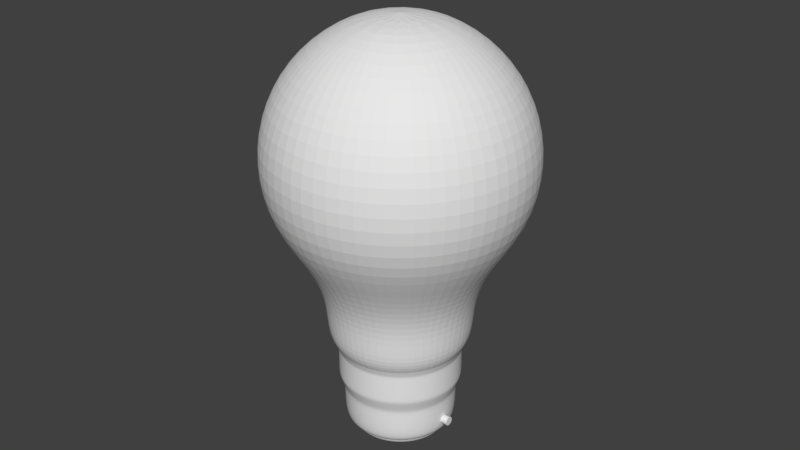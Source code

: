 # Source: LightBulb.blend  (saved by Blender 2.78.0; exported with 4.5.12 LTS)
import bpy
from mathutils import Matrix  # noqa: F401  (used for matrix-valued properties, if any)

bpy.ops.wm.read_factory_settings(use_empty=True)
scene = bpy.context.scene
scene.name = 'Scene'

# ---- collections
col_collection_1 = bpy.data.collections.new('Collection 1'); scene.collection.children.link(col_collection_1)

# ---- world
world_world = bpy.data.worlds.new('World'); scene.world = world_world
world_world.color = (0.05088, 0.05088, 0.05088)
world_world.use_sun_shadow = False
world_world.sun_shadow_jitter_overblur = 0.0
world_world.cycles.sampling_method = 'MANUAL'

# ---- meshes
me_circle_001 = bpy.data.meshes.new('Circle.001')
me_circle_001.from_pydata([(-6.053e-08, 1.997, 1.614e-07), (0.0003352, 1.772, 0.3901), (0.0003353, 1.321, 0.3901), (6.05e-08, 1.096, 8.836e-10), (-0.0003352, 1.321, -0.3901), (-0.0003353, 1.772, -0.3901)], [(1, 0), (2, 1), (3, 2), (4, 3), (5, 4), (0, 5)], [])
me_circle_001.use_remesh_preserve_volume = False
me_circle_001.use_remesh_preserve_attributes = False
me_circle_001.use_mirror_vertex_groups = False
me_circle_001.update()
me_cube_001 = bpy.data.meshes.new('Cube.001')
me_cube_001.from_pydata([(-0.3739, -0.1214, -2.147), (-0.08089, -0.1214, -0.4112), (-0.3739, 0.1253, -2.147), (-0.3739, 0.1253, -0.2093), (0.3739, -0.1214, -2.147), (0.08957, -0.1214, -0.4112), (0.3739, 0.1253, -2.147), (0.3739, 0.1253, -0.2093), (-0.1116, -0.03487, -0.1789), (-0.1116, 0.03876, -0.1789), (0.1116, 0.03876, -0.1789), (0.1116, -0.03487, -0.1789), (-0.1116, -0.1116, 0.407), (-0.1116, 0.1116, 0.407), (0.1116, 0.1116, 0.407), (0.1116, -0.1116, 0.407), (-0.2235, -0.1831, 0.407), (-0.2235, 0.1831, 0.407), (0.2296, 0.1831, 0.407), (0.2296, -0.1831, 0.407), (-0.2231, -0.1831, 0.5155), (-0.2231, 0.1831, 0.5155), (0.2299, 0.1831, 0.5155), (0.2299, -0.1831, 0.5155), (-0.08089, -0.1214, -0.5965), (-0.3739, 0.1253, -0.7549), (0.3739, 0.1253, -0.7549), (0.08957, -0.1214, -0.5965), (-0.3739, -0.1214, -0.7549), (-0.3739, -0.1214, -0.2093), (0.3739, -0.1214, -0.2093), (0.3739, -0.1214, -0.7549), (-0.08089, -0.1214, -0.5965), (-0.08089, -0.1214, -0.4112), (0.08957, -0.1214, -0.4112), (0.08957, -0.1214, -0.5965), (-0.08089, 0.1118, -0.5965), (-0.08089, 0.1118, -0.4112), (0.08957, 0.1118, -0.4112), (0.08957, 0.1118, -0.5965), (0.1116, -0.11, 0.3949), (-0.1116, -0.11, 0.3949), (-0.1116, 0.1101, 0.3949), (0.1116, 0.1101, 0.3949), (-0.1116, -0.03685, -0.1638), (0.1116, 0.04064, -0.1638), (0.1116, -0.03685, -0.1638), (-0.1116, 0.04064, -0.1638)], [], [(28, 29, 3, 25), (3, 7, 38, 37), (26, 7, 30, 31), (24, 27, 35, 32), (2, 6, 4, 0), (3, 29, 8, 9), (41, 40, 15, 12), (29, 30, 11, 8), (7, 3, 9, 10), (30, 7, 10, 11), (15, 14, 18, 19), (43, 42, 13, 14), (40, 43, 14, 15), (42, 41, 12, 13), (17, 16, 20, 21), (13, 12, 16, 17), (12, 15, 19, 16), (14, 13, 17, 18), (22, 21, 20, 23), (16, 19, 23, 20), (18, 17, 21, 22), (19, 18, 22, 23), (4, 31, 28, 0), (6, 26, 31, 4), (2, 25, 26, 6), (0, 28, 25, 2), (24, 1, 29, 28), (1, 5, 30, 29), (5, 27, 31, 30), (27, 24, 28, 31), (35, 34, 38, 39), (5, 1, 33, 34), (27, 5, 34, 35), (1, 24, 32, 33), (3, 37, 36, 25), (33, 32, 36, 37), (32, 35, 39, 36), (34, 33, 37, 38), (25, 36, 39, 26), (26, 39, 38, 7), (47, 44, 41, 42), (46, 45, 43, 40), (45, 47, 42, 43), (44, 46, 40, 41), (8, 11, 46, 44), (10, 9, 47, 45), (11, 10, 45, 46), (9, 8, 44, 47)])
me_cube_001.use_remesh_preserve_volume = False
me_cube_001.use_remesh_preserve_attributes = False
me_cube_001.use_mirror_vertex_groups = False
me_cube_001.update()
me_cylinder = bpy.data.meshes.new('Cylinder')
me_cylinder.from_pydata([(-2.625e-06, 1.0, -14.48), (2.172e-06, 1.0, 12.16), (0.7071, 0.7071, -14.48), (0.7071, 0.7071, 12.16), (1.0, 1.768e-06, -14.48), (1.0, -1.543e-06, 12.16), (0.7071, -0.7071, -14.48), (0.7071, -0.7071, 12.16), (-2.712e-06, -1.0, -14.48), (2.085e-06, -1.0, 12.16), (-0.7071, -0.7071, -14.48), (-0.7071, -0.7071, 12.16), (-1.0, 1.823e-06, -14.48), (-1.0, -1.487e-06, 12.16), (-0.7071, 0.7071, -14.48), (-0.7071, 0.7071, 12.16), (-2.625e-06, 1.0, -14.48), (0.7071, 0.7071, -14.48), (0.7071, 0.7071, 12.16), (2.172e-06, 1.0, 12.16), (1.0, 1.768e-06, -14.48), (1.0, -1.543e-06, 12.16), (0.7071, -0.7071, -14.48), (0.7071, -0.7071, 12.16), (-2.712e-06, -1.0, -14.48), (2.085e-06, -1.0, 12.16), (-0.7071, -0.7071, -14.48), (-0.7071, -0.7071, 12.16), (-1.0, 1.823e-06, -14.48), (-1.0, -1.487e-06, 12.16), (-0.7071, 0.7071, -14.48), (-0.7071, 0.7071, 12.16)], [], [(16, 19, 18, 17), (17, 18, 21, 20), (20, 21, 23, 22), (22, 23, 25, 24), (24, 25, 27, 26), (26, 27, 29, 28), (3, 1, 31, 13, 11, 9, 7, 5), (28, 29, 15, 30), (30, 15, 19, 16), (0, 2, 4, 6, 8, 10, 12, 14)])
me_cylinder.polygons.foreach_set('use_smooth', [True] * 10)
me_cylinder.use_remesh_preserve_volume = False
me_cylinder.use_remesh_preserve_attributes = False
me_cylinder.use_mirror_vertex_groups = False
me_cylinder.update()
me_sphere_004 = bpy.data.meshes.new('Sphere.004')
me_sphere_004.from_pydata([(2.474e-08, 0.4818, 0.3734), (0.1844, 0.4452, 0.3734), (0.3407, 0.3407, 0.3734), (0.4452, 0.1844, 0.3734), (0.4818, -1.562e-07, 0.3734), (0.4452, -0.1844, 0.3734), (0.3407, -0.3407, 0.3734), (0.1844, -0.4452, 0.3734), (-1.794e-07, -0.4818, 0.3734), (-0.1844, -0.4452, 0.3734), (-0.3407, -0.3407, 0.3734), (-0.4452, -0.1844, 0.3734), (-0.4818, 2.002e-07, 0.3734), (-0.4452, 0.1844, 0.3734), (-0.3407, 0.3407, 0.3734), (-0.1844, 0.4452, 0.3734), (2.385e-08, 0.4614, 0.3216), (0.1766, 0.4263, 0.3216), (0.3263, 0.3263, 0.3216), (0.4263, 0.1766, 0.3216), (0.4614, -1.498e-07, 0.3216), (0.4263, -0.1766, 0.3216), (0.3263, -0.3263, 0.3216), (0.1766, -0.4263, 0.3216), (-1.716e-07, -0.4614, 0.3216), (-0.1766, -0.4263, 0.3216), (-0.3263, -0.3263, 0.3216), (-0.4263, -0.1766, 0.3216), (-0.4614, 1.916e-07, 0.3216), (-0.4263, 0.1766, 0.3216), (-0.3263, 0.3263, 0.3216), (-0.1766, 0.4263, 0.3216), (2.385e-08, 0.4614, 0.09844), (0.1766, 0.4263, 0.09844), (0.3263, 0.3263, 0.09844), (0.4263, 0.1766, 0.09844), (0.4614, -1.498e-07, 0.09844), (0.4263, -0.1766, 0.09844), (0.3263, -0.3263, 0.09844), (0.1766, -0.4263, 0.09844), (-1.716e-07, -0.4614, 0.09844), (-0.1766, -0.4263, 0.09844), (-0.3263, -0.3263, 0.09844), (-0.4263, -0.1766, 0.09844), (-0.4614, 1.916e-07, 0.09844), (-0.4263, 0.1766, 0.09844), (-0.3263, 0.3263, 0.09844), (-0.1766, 0.4263, 0.09844), (2.242e-08, 0.4214, 0.001523), (0.1613, 0.3893, 0.001523), (0.298, 0.298, 0.001523), (0.3893, 0.1613, 0.001523), (0.4214, -1.366e-07, 0.001523), (0.3893, -0.1613, 0.001523), (0.298, -0.298, 0.001523), (0.1613, -0.3893, 0.001523), (-1.561e-07, -0.4214, 0.001523), (-0.1613, -0.3893, 0.001523), (-0.298, -0.298, 0.001523), (-0.3893, -0.1613, 0.001523), (-0.4214, 1.752e-07, 0.001523), (-0.3893, 0.1613, 0.001523), (-0.298, 0.298, 0.001523), (-0.1613, 0.3893, 0.001523), (2.242e-08, 0.4214, -0.2734), (0.1613, 0.3893, -0.2734), (0.298, 0.298, -0.2734), (0.3893, 0.1613, -0.2734), (0.4214, -1.366e-07, -0.2734), (0.3893, -0.1613, -0.2734), (0.298, -0.298, -0.2734), (0.1613, -0.3893, -0.2734), (-1.561e-07, -0.4214, -0.2734), (-0.1613, -0.3893, -0.2734), (-0.298, -0.298, -0.2734), (-0.3893, -0.1613, -0.2734), (-0.4214, 1.752e-07, -0.2734), (-0.3893, 0.1613, -0.2734), (-0.298, 0.298, -0.2734), (-0.1613, 0.3893, -0.2734), (1.831e-08, 0.3594, -0.2734), (0.1376, 0.3321, -0.2734), (0.2542, 0.2542, -0.2734), (0.3321, 0.1376, -0.2734), (0.3594, -1.169e-07, -0.2734), (0.3321, -0.1376, -0.2734), (0.2542, -0.2542, -0.2734), (0.1376, -0.3321, -0.2734), (-1.339e-07, -0.3594, -0.2734), (-0.1376, -0.3321, -0.2734), (-0.2542, -0.2542, -0.2734), (-0.3321, -0.1376, -0.2734), (-0.3594, 1.49e-07, -0.2734), (-0.3321, 0.1376, -0.2734), (-0.2542, 0.2542, -0.2734), (-0.1376, 0.3321, -0.2734), (1.831e-08, 0.3594, -0.3292), (0.1376, 0.3321, -0.3292), (0.2542, 0.2542, -0.3292), (0.3321, 0.1376, -0.3292), (0.3594, -1.169e-07, -0.3292), (0.3321, -0.1376, -0.3292), (0.2542, -0.2542, -0.3292), (0.1376, -0.3321, -0.3292), (-1.339e-07, -0.3594, -0.3292), (-0.1376, -0.3321, -0.3292), (-0.2542, -0.2542, -0.3292), (-0.3321, -0.1376, -0.3292), (-0.3594, 1.49e-07, -0.3292), (-0.3321, 0.1376, -0.3292), (-0.2542, 0.2542, -0.3292), (-0.1376, 0.3321, -0.3292), (1.546e-08, 0.3006, -0.3292), (0.115, 0.2777, -0.3292), (0.2125, 0.2125, -0.3292), (0.2777, 0.115, -0.3292), (0.3006, -9.697e-08, -0.3292), (0.2777, -0.115, -0.3292), (0.2125, -0.2125, -0.3292), (0.115, -0.2777, -0.3292), (-1.119e-07, -0.3006, -0.3292), (-0.115, -0.2777, -0.3292), (-0.2125, -0.2125, -0.3292), (-0.2777, -0.115, -0.3292), (-0.3006, 1.254e-07, -0.3292), (-0.2777, 0.115, -0.3292), (-0.2125, 0.2125, -0.3292), (-0.115, 0.2777, -0.3292), (0.1766, 0.4263, 0.1147), (0.3263, 0.3263, 0.1147), (-0.1766, -0.4263, 0.1147), (-1.716e-07, -0.4614, 0.1147), (2.385e-08, 0.4614, 0.1147), (-0.1766, 0.4263, 0.1147), (0.1766, -0.4263, 0.1147), (-0.3263, 0.3263, 0.1147), (0.3263, -0.3263, 0.1147), (-0.4263, 0.1766, 0.1147), (0.4263, -0.1766, 0.1147), (-0.4614, 1.916e-07, 0.1147), (0.4614, -1.498e-07, 0.1147), (-0.4263, -0.1766, 0.1147), (0.4263, 0.1766, 0.1147), (-0.3263, -0.3263, 0.1147), (0.298, -0.298, -0.0191), (0.1613, -0.3893, -0.0191), (-0.3893, 0.1613, -0.0191), (-0.298, 0.298, -0.0191), (0.3893, -0.1613, -0.0191), (-0.4214, 1.752e-07, -0.0191), (0.4214, -1.366e-07, -0.0191), (-0.3893, -0.1613, -0.0191), (0.3893, 0.1613, -0.0191), (-0.298, -0.298, -0.0191), (0.298, 0.298, -0.0191), (-0.1613, -0.3893, -0.0191), (0.1613, 0.3893, -0.0191), (-1.561e-07, -0.4214, -0.0191), (2.242e-08, 0.4214, -0.0191), (-0.1613, 0.3893, -0.0191), (0.1766, 0.4263, 0.3148), (-0.1766, -0.4263, 0.3148), (2.385e-08, 0.4614, 0.3148), (0.3263, -0.3263, 0.3148), (-0.4263, 0.1766, 0.3148), (0.4263, -0.1766, 0.3148), (-0.4614, 1.916e-07, 0.3148), (-0.3263, -0.3263, 0.3148), (0.3263, 0.3263, 0.3148), (-1.716e-07, -0.4614, 0.3148), (-0.1766, 0.4263, 0.3148), (0.1766, -0.4263, 0.3148), (-0.3263, 0.3263, 0.3148), (0.4614, -1.498e-07, 0.3148), (-0.4263, -0.1766, 0.3148), (0.4263, 0.1766, 0.3148)], [], [(0, 16, 31, 15), (1, 17, 16, 0), (8, 24, 23, 7), (15, 31, 30, 14), (6, 7, 23, 22), (13, 14, 30, 29), (5, 6, 22, 21), (12, 13, 29, 28), (5, 21, 20, 4), (12, 28, 27, 11), (4, 20, 19, 3), (10, 11, 27, 26), (2, 3, 19, 18), (9, 10, 26, 25), (1, 2, 18, 17), (9, 25, 24, 8), (128, 129, 34, 33), (130, 41, 40, 131), (132, 32, 47, 133), (128, 33, 32, 132), (131, 40, 39, 134), (133, 47, 46, 135), (136, 134, 39, 38), (137, 135, 46, 45), (138, 136, 38, 37), (139, 137, 45, 44), (138, 37, 36, 140), (139, 44, 43, 141), (140, 36, 35, 142), (143, 141, 43, 42), (129, 142, 35, 34), (130, 143, 42, 41), (44, 60, 59, 43), (36, 52, 51, 35), (42, 43, 59, 58), (34, 35, 51, 50), (41, 42, 58, 57), (33, 34, 50, 49), (41, 57, 56, 40), (32, 48, 63, 47), (33, 49, 48, 32), (40, 56, 55, 39), (47, 63, 62, 46), (38, 39, 55, 54), (45, 46, 62, 61), (37, 38, 54, 53), (44, 45, 61, 60), (37, 53, 52, 36), (144, 145, 71, 70), (146, 147, 78, 77), (148, 144, 70, 69), (149, 146, 77, 76), (148, 69, 68, 150), (149, 76, 75, 151), (150, 68, 67, 152), (153, 151, 75, 74), (154, 152, 67, 66), (155, 153, 74, 73), (156, 154, 66, 65), (155, 73, 72, 157), (158, 64, 79, 159), (156, 65, 64, 158), (157, 72, 71, 145), (159, 79, 78, 147), (65, 66, 82, 81), (73, 89, 88, 72), (64, 80, 95, 79), (65, 81, 80, 64), (72, 88, 87, 71), (79, 95, 94, 78), (70, 71, 87, 86), (77, 78, 94, 93), (69, 70, 86, 85), (76, 77, 93, 92), (69, 85, 84, 68), (76, 92, 91, 75), (68, 84, 83, 67), (74, 75, 91, 90), (66, 67, 83, 82), (73, 74, 90, 89), (92, 108, 107, 91), (84, 100, 99, 83), (90, 91, 107, 106), (82, 83, 99, 98), (89, 90, 106, 105), (81, 82, 98, 97), (89, 105, 104, 88), (80, 96, 111, 95), (81, 97, 96, 80), (88, 104, 103, 87), (95, 111, 110, 94), (86, 87, 103, 102), (93, 94, 110, 109), (85, 86, 102, 101), (92, 93, 109, 108), (85, 101, 100, 84), (102, 103, 119, 118), (109, 110, 126, 125), (101, 102, 118, 117), (108, 109, 125, 124), (101, 117, 116, 100), (108, 124, 123, 107), (100, 116, 115, 99), (106, 107, 123, 122), (98, 99, 115, 114), (105, 106, 122, 121), (97, 98, 114, 113), (105, 121, 120, 104), (96, 112, 127, 111), (97, 113, 112, 96), (104, 120, 119, 103), (111, 127, 126, 110), (127, 112, 113, 114, 115, 116, 117, 118, 119, 120, 121, 122, 123, 124, 125, 126), (161, 167, 143, 130), (168, 175, 142, 129), (167, 174, 141, 143), (173, 140, 142, 175), (166, 139, 141, 174), (165, 138, 140, 173), (166, 164, 137, 139), (165, 163, 136, 138), (164, 172, 135, 137), (163, 171, 134, 136), (170, 133, 135, 172), (169, 131, 134, 171), (160, 128, 132, 162), (162, 132, 133, 170), (161, 130, 131, 169), (160, 168, 129, 128), (63, 159, 147, 62), (56, 157, 145, 55), (49, 156, 158, 48), (48, 158, 159, 63), (57, 155, 157, 56), (49, 50, 154, 156), (57, 58, 153, 155), (50, 51, 152, 154), (58, 59, 151, 153), (52, 150, 152, 51), (60, 149, 151, 59), (53, 148, 150, 52), (60, 61, 146, 149), (53, 54, 144, 148), (61, 62, 147, 146), (54, 55, 145, 144), (17, 18, 168, 160), (25, 161, 169, 24), (16, 162, 170, 31), (17, 160, 162, 16), (24, 169, 171, 23), (31, 170, 172, 30), (22, 23, 171, 163), (29, 30, 172, 164), (21, 22, 163, 165), (28, 29, 164, 166), (21, 165, 173, 20), (28, 166, 174, 27), (20, 173, 175, 19), (26, 27, 174, 167), (18, 19, 175, 168), (25, 26, 167, 161)])
me_sphere_004.polygons.foreach_set('use_smooth', [True] * 161)
me_sphere_004.use_remesh_preserve_volume = False
me_sphere_004.use_remesh_preserve_attributes = False
me_sphere_004.use_mirror_vertex_groups = False
me_sphere_004.update()
me_sphere = bpy.data.meshes.new('Sphere')
me_sphere.from_pydata([(0.0, 0.3827, 0.9239), (0.0, 0.7071, 0.7071), (0.0, 0.9239, 0.3827), (0.0, 1.0, -4.371e-08), (0.0, 0.9239, -0.3827), (0.0, 0.7071, -0.7071), (2.047e-09, 0.5929, -0.9239), (9.814e-10, 0.5432, -1.118), (-5.778e-08, 1.149e-08, 1.0), (0.1464, 0.3536, 0.9239), (0.2706, 0.6533, 0.7071), (0.3536, 0.8536, 0.3827), (0.3827, 0.9239, -4.371e-08), (0.3536, 0.8536, -0.3827), (0.2706, 0.6533, -0.7071), (0.2269, 0.5478, -0.9239), (0.2706, 0.2706, 0.9239), (0.5, 0.5, 0.7071), (0.6533, 0.6533, 0.3827), (0.7071, 0.7071, -4.371e-08), (0.6533, 0.6533, -0.3827), (0.5, 0.5, -0.7071), (0.4193, 0.4193, -0.9239), (0.3536, 0.1464, 0.9239), (0.6533, 0.2706, 0.7071), (0.8536, 0.3536, 0.3827), (0.9239, 0.3827, -4.371e-08), (0.8536, 0.3536, -0.3827), (0.6533, 0.2706, -0.7071), (0.5478, 0.2269, -0.9239), (0.3827, 1.307e-07, 0.9239), (0.7071, 7.11e-08, 0.7071), (0.9239, 1.149e-08, 0.3827), (1.0, 1.149e-08, -4.371e-08), (0.9239, 1.149e-08, -0.3827), (0.7071, 7.11e-08, -0.7071), (0.5929, -1.219e-08, -0.9239), (0.3536, -0.1464, 0.9239), (0.6533, -0.2706, 0.7071), (0.8536, -0.3536, 0.3827), (0.9239, -0.3827, -4.371e-08), (0.8536, -0.3536, -0.3827), (0.6533, -0.2706, -0.7071), (0.5478, -0.2269, -0.9239), (0.2706, -0.2706, 0.9239), (0.5, -0.5, 0.7071), (0.6533, -0.6533, 0.3827), (0.7071, -0.7071, -4.371e-08), (0.6533, -0.6533, -0.3827), (0.5, -0.5, -0.7071), (0.4193, -0.4193, -0.9239), (0.1464, -0.3536, 0.9239), (0.2706, -0.6533, 0.7071), (0.3536, -0.8536, 0.3827), (0.3827, -0.9239, -4.371e-08), (0.3536, -0.8536, -0.3827), (0.2706, -0.6533, -0.7071), (0.2269, -0.5478, -0.9239), (-7.268e-08, -0.3827, 0.9239), (-2.664e-07, -0.7071, 0.7071), (-2.962e-07, -0.9239, 0.3827), (-3.26e-07, -1.0, -4.371e-08), (-2.962e-07, -0.9239, -0.3827), (-2.664e-07, -0.7071, -0.7071), (-2.491e-07, -0.5929, -0.9239), (-0.1464, -0.3536, 0.9239), (-0.2706, -0.6533, 0.7071), (-0.3536, -0.8536, 0.3827), (-0.3827, -0.9239, -4.371e-08), (-0.3536, -0.8536, -0.3827), (-0.2706, -0.6533, -0.7071), (-0.2269, -0.5478, -0.9239), (-0.2706, -0.2706, 0.9239), (-0.5, -0.5, 0.7071), (-0.6533, -0.6533, 0.3827), (-0.7071, -0.7071, -4.371e-08), (-0.6533, -0.6533, -0.3827), (-0.5, -0.5, -0.7071), (-0.4193, -0.4193, -0.9239), (-0.3536, -0.1464, 0.9239), (-0.6533, -0.2706, 0.7071), (-0.8536, -0.3536, 0.3827), (-0.9239, -0.3827, -4.371e-08), (-0.8536, -0.3536, -0.3827), (-0.6533, -0.2706, -0.7071), (-0.5478, -0.2269, -0.9239), (-0.3827, 2.499e-07, 0.9239), (-0.7071, 4.883e-07, 0.7071), (-0.9239, 5.181e-07, 0.3827), (-1.0, 6.075e-07, -4.371e-08), (-0.9239, 5.181e-07, -0.3827), (-0.7071, 4.883e-07, -0.7071), (-0.5929, 4.265e-07, -0.9239), (-0.3536, 0.1464, 0.9239), (-0.6533, 0.2706, 0.7071), (-0.8536, 0.3536, 0.3827), (-0.9239, 0.3827, -4.371e-08), (-0.8536, 0.3536, -0.3827), (-0.6533, 0.2706, -0.7071), (-0.5478, 0.2269, -0.9239), (-0.2706, 0.2706, 0.9239), (-0.5, 0.5, 0.7071), (-0.6533, 0.6533, 0.3827), (-0.7071, 0.7071, -4.371e-08), (-0.6533, 0.6533, -0.3827), (-0.5, 0.5, -0.7071), (-0.4193, 0.4193, -0.9239), (-0.1464, 0.3536, 0.9239), (-0.2706, 0.6533, 0.7071), (-0.3536, 0.8536, 0.3827), (-0.3827, 0.9239, -4.371e-08), (-0.3536, 0.8536, -0.3827), (-0.2706, 0.6533, -0.7071), (-0.2269, 0.5478, -0.9239), (0.2079, 0.5019, -1.118), (0.3841, 0.3841, -1.118), (0.5019, 0.2079, -1.118), (0.5432, 4.099e-09, -1.118), (0.5019, -0.2079, -1.118), (0.3841, -0.3841, -1.118), (0.2079, -0.5019, -1.118), (-2.291e-07, -0.5432, -1.118), (-0.2079, -0.5019, -1.118), (-0.3841, -0.3841, -1.118), (-0.5019, -0.2079, -1.118), (-0.5432, 4.06e-07, -1.118), (-0.5019, 0.2079, -1.118), (-0.3841, 0.3841, -1.118), (-0.2079, 0.5019, -1.118), (6.456e-10, 0.5344, -1.339), (0.2045, 0.4937, -1.339), (0.3778, 0.3778, -1.339), (0.4937, 0.2045, -1.339), (0.5344, 6.895e-09, -1.339), (0.4937, -0.2045, -1.339), (0.3778, -0.3778, -1.339), (0.2045, -0.4937, -1.339), (-2.257e-07, -0.5344, -1.339), (-0.2045, -0.4937, -1.339), (-0.3778, -0.3778, -1.339), (-0.4937, -0.2045, -1.339), (-0.5344, 4.022e-07, -1.339), (-0.4937, 0.2045, -1.339), (-0.3778, 0.3778, -1.339), (-0.2045, 0.4937, -1.339), (-1.34e-09, 0.4818, -1.428), (0.1844, 0.4452, -1.428), (0.3407, 0.3407, -1.428), (0.4452, 0.1844, -1.428), (0.4818, 2.342e-08, -1.428), (0.4452, -0.1844, -1.428), (0.3407, -0.3407, -1.428), (0.1844, -0.4452, -1.428), (-2.054e-07, -0.4818, -1.428), (-0.1844, -0.4452, -1.428), (-0.3407, -0.3407, -1.428), (-0.4452, -0.1844, -1.428), (-0.4818, 3.799e-07, -1.428), (-0.4452, 0.1844, -1.428), (-0.3407, 0.3407, -1.428), (-0.1844, 0.4452, -1.428), (-1.34e-09, 0.4818, -1.428), (0.1844, 0.4452, -1.428), (0.3407, 0.3407, -1.428), (0.4452, 0.1844, -1.428), (0.4818, 2.342e-08, -1.428), (0.4452, -0.1844, -1.428), (0.3407, -0.3407, -1.428), (0.1844, -0.4452, -1.428), (-2.054e-07, -0.4818, -1.428), (-0.1844, -0.4452, -1.428), (-0.3407, -0.3407, -1.428), (-0.4452, -0.1844, -1.428), (-0.4818, 3.799e-07, -1.428), (-0.4452, 0.1844, -1.428), (-0.3407, 0.3407, -1.428), (-0.1844, 0.4452, -1.428), (-1.34e-09, 0.4818, -1.428), (0.1844, 0.4452, -1.428), (0.3407, 0.3407, -1.428), (0.4452, 0.1844, -1.428), (0.4818, 2.342e-08, -1.428), (0.4452, -0.1844, -1.428), (0.3407, -0.3407, -1.428), (0.1844, -0.4452, -1.428), (-2.054e-07, -0.4818, -1.428), (-0.1844, -0.4452, -1.428), (-0.3407, -0.3407, -1.428), (-0.4452, -0.1844, -1.428), (-0.4818, 3.799e-07, -1.428), (-0.4452, 0.1844, -1.428), (-0.3407, 0.3407, -1.428), (-0.1844, 0.4452, -1.428), (-1.34e-09, 0.4818, -1.428), (0.1844, 0.4452, -1.428), (0.3407, 0.3407, -1.428), (0.4452, 0.1844, -1.428), (0.4818, 2.342e-08, -1.428), (0.4452, -0.1844, -1.428), (0.3407, -0.3407, -1.428), (0.1844, -0.4452, -1.428), (-2.054e-07, -0.4818, -1.428), (-0.1844, -0.4452, -1.428), (-0.3407, -0.3407, -1.428), (-0.4452, -0.1844, -1.428), (-0.4818, 3.799e-07, -1.428), (-0.4452, 0.1844, -1.428), (-0.3407, 0.3407, -1.428), (-0.1844, 0.4452, -1.428)], [], [(2, 1, 10, 11), (0, 8, 9), (78, 85, 124, 123), (5, 4, 13, 14), (3, 2, 11, 12), (1, 0, 9, 10), (6, 5, 14, 15), (4, 3, 12, 13), (14, 13, 20, 21), (12, 11, 18, 19), (10, 9, 16, 17), (15, 14, 21, 22), (13, 12, 19, 20), (11, 10, 17, 18), (9, 8, 16), (50, 57, 120, 119), (22, 21, 28, 29), (20, 19, 26, 27), (18, 17, 24, 25), (16, 8, 23), (22, 29, 116, 115), (21, 20, 27, 28), (19, 18, 25, 26), (17, 16, 23, 24), (27, 26, 33, 34), (25, 24, 31, 32), (23, 8, 30), (85, 92, 125, 124), (28, 27, 34, 35), (26, 25, 32, 33), (24, 23, 30, 31), (29, 28, 35, 36), (6, 15, 114, 7), (35, 34, 41, 42), (33, 32, 39, 40), (31, 30, 37, 38), (36, 35, 42, 43), (34, 33, 40, 41), (32, 31, 38, 39), (30, 8, 37), (40, 39, 46, 47), (38, 37, 44, 45), (43, 42, 49, 50), (41, 40, 47, 48), (39, 38, 45, 46), (37, 8, 44), (43, 50, 119, 118), (42, 41, 48, 49), (50, 49, 56, 57), (48, 47, 54, 55), (46, 45, 52, 53), (44, 8, 51), (106, 113, 128, 127), (49, 48, 55, 56), (47, 46, 53, 54), (45, 44, 51, 52), (53, 52, 59, 60), (51, 8, 58), (71, 78, 123, 122), (56, 55, 62, 63), (54, 53, 60, 61), (52, 51, 58, 59), (57, 56, 63, 64), (55, 54, 61, 62), (64, 71, 122, 121), (63, 62, 69, 70), (61, 60, 67, 68), (59, 58, 65, 66), (64, 63, 70, 71), (62, 61, 68, 69), (60, 59, 66, 67), (58, 8, 65), (66, 65, 72, 73), (71, 70, 77, 78), (69, 68, 75, 76), (67, 66, 73, 74), (65, 8, 72), (36, 43, 118, 117), (70, 69, 76, 77), (68, 67, 74, 75), (78, 77, 84, 85), (76, 75, 82, 83), (74, 73, 80, 81), (72, 8, 79), (29, 36, 117, 116), (77, 76, 83, 84), (75, 74, 81, 82), (73, 72, 79, 80), (79, 8, 86), (92, 99, 126, 125), (84, 83, 90, 91), (82, 81, 88, 89), (80, 79, 86, 87), (85, 84, 91, 92), (83, 82, 89, 90), (81, 80, 87, 88), (91, 90, 97, 98), (89, 88, 95, 96), (87, 86, 93, 94), (92, 91, 98, 99), (90, 89, 96, 97), (88, 87, 94, 95), (86, 8, 93), (99, 106, 127, 126), (99, 98, 105, 106), (97, 96, 103, 104), (95, 94, 101, 102), (93, 8, 100), (57, 64, 121, 120), (98, 97, 104, 105), (96, 95, 102, 103), (94, 93, 100, 101), (104, 103, 110, 111), (102, 101, 108, 109), (100, 8, 107), (113, 6, 7, 128), (105, 104, 111, 112), (103, 102, 109, 110), (101, 100, 107, 108), (106, 105, 112, 113), (15, 22, 115, 114), (112, 111, 4, 5), (110, 109, 2, 3), (108, 107, 0, 1), (113, 112, 5, 6), (111, 110, 3, 4), (109, 108, 1, 2), (107, 8, 0), (116, 117, 133, 132), (127, 128, 144, 143), (123, 124, 140, 139), (119, 120, 136, 135), (115, 116, 132, 131), (128, 7, 129, 144), (126, 127, 143, 142), (122, 123, 139, 138), (118, 119, 135, 134), (114, 115, 131, 130), (125, 126, 142, 141), (121, 122, 138, 137), (117, 118, 134, 133), (7, 114, 130, 129), (124, 125, 141, 140), (120, 121, 137, 136), (130, 131, 147, 146), (137, 138, 154, 153), (144, 129, 145, 160), (129, 130, 146, 145), (136, 137, 153, 152), (143, 144, 160, 159), (135, 136, 152, 151), (142, 143, 159, 158), (134, 135, 151, 150), (141, 142, 158, 157), (133, 134, 150, 149), (140, 141, 157, 156), (132, 133, 149, 148), (139, 140, 156, 155), (131, 132, 148, 147), (138, 139, 155, 154), (152, 153, 169, 168), (159, 160, 176, 175), (151, 152, 168, 167), (158, 159, 175, 174), (150, 151, 167, 166), (157, 158, 174, 173), (149, 150, 166, 165), (156, 157, 173, 172), (148, 149, 165, 164), (155, 156, 172, 171), (147, 148, 164, 163), (154, 155, 171, 170), (146, 147, 163, 162), (153, 154, 170, 169), (160, 145, 161, 176), (145, 146, 162, 161), (163, 164, 180, 179), (170, 171, 187, 186), (162, 163, 179, 178), (169, 170, 186, 185), (176, 161, 177, 192), (161, 162, 178, 177), (168, 169, 185, 184), (175, 176, 192, 191), (167, 168, 184, 183), (174, 175, 191, 190), (166, 167, 183, 182), (173, 174, 190, 189), (165, 166, 182, 181), (172, 173, 189, 188), (164, 165, 181, 180), (171, 172, 188, 187), (184, 185, 201, 200), (191, 192, 208, 207), (183, 184, 200, 199), (190, 191, 207, 206), (182, 183, 199, 198), (189, 190, 206, 205), (181, 182, 198, 197), (188, 189, 205, 204), (180, 181, 197, 196), (187, 188, 204, 203), (179, 180, 196, 195), (186, 187, 203, 202), (178, 179, 195, 194), (185, 186, 202, 201), (192, 177, 193, 208), (177, 178, 194, 193)])
me_sphere.use_remesh_preserve_volume = False
me_sphere.use_remesh_preserve_attributes = False
me_sphere.use_mirror_vertex_groups = False
me_sphere.update()

# ---- curves / text
cu_beziercurve_006 = bpy.data.curves.new('BezierCurve.006', 'CURVE')
cu_beziercurve_006.dimensions = '3D'
_sp = cu_beziercurve_006.splines.new('BEZIER'); _sp.bezier_points.add(3)
_sp.bezier_points.foreach_set('co', [-0.0135, 4.912e-09, -0.03656, 0.239, 0.007528, -0.004365, 0.596, -0.001667, -0.01334, 0.8013, -0.007606, -0.02802])
_sp.bezier_points.foreach_set('handle_left', [-0.03958, -0.0003968, -0.04853, 0.2166, 0.009901, -0.02323, 0.5061, -0.02666, -0.02257, 0.7673, -0.007606, -0.0182])
_sp.bezier_points.foreach_set('handle_right', [0.1052, 0.001807, 0.01795, 0.3046, 0.0005664, 0.05097, 0.6266, 0.006855, -0.0102, 0.8599, -0.007606, -0.04495])
for _p, _l, _r in zip(_sp.bezier_points, ['ALIGNED', 'ALIGNED', 'ALIGNED', 'ALIGNED'], ['ALIGNED', 'ALIGNED', 'ALIGNED', 'ALIGNED']): _p.handle_left_type = _l; _p.handle_right_type = _r
_sp.order_u = 0
_sp.order_v = 0
cu_beziercurve_006.use_path = True
cu_beziercurve_006.use_path_clamp = True
cu_beziercurve_006.bevel_resolution = 0
cu_beziercurve_006.fill_mode = 'HALF'
cu_beziercurve_002 = bpy.data.curves.new('BezierCurve.002', 'CURVE')
cu_beziercurve_002.dimensions = '3D'
_sp = cu_beziercurve_002.splines.new('BEZIER'); _sp.bezier_points.add(4)
_sp.bezier_points.foreach_set('co', [0.1545, 0.004223, 0.2719, 0.2678, 0.02312, 0.6438, 0.2622, -0.002133, 0.6523, 0.2795, 0.009482, 0.6615, 0.2511, 0.008117, 0.708])
_sp.bezier_points.foreach_set('handle_left', [0.1443, 0.0056, 0.2261, 0.229, 0.03025, 0.5979, 0.3145, -0.01057, 0.7068, 0.2633, 0.006274, 0.6505, 0.2594, 0.008714, 0.6881])
_sp.bezier_points.foreach_set('handle_right', [0.1761, 0.001312, 0.3686, 0.3068, 0.01596, 0.6899, 0.2468, 0.0003413, 0.6363, 0.3044, 0.01442, 0.6785, 0.2416, 0.007432, 0.7307])
for _p, _l, _r in zip(_sp.bezier_points, ['ALIGNED', 'ALIGNED', 'ALIGNED', 'ALIGNED', 'ALIGNED'], ['ALIGNED', 'ALIGNED', 'ALIGNED', 'ALIGNED', 'ALIGNED']): _p.handle_left_type = _l; _p.handle_right_type = _r
_sp.order_u = 0
_sp.order_v = 0
cu_beziercurve_002.use_path = True
cu_beziercurve_002.use_path_clamp = True
cu_beziercurve_002.bevel_resolution = 1
cu_beziercurve_002.bevel_depth = 0.002
cu_beziercurve_002.fill_mode = 'FULL'
cu_beziercurve_001 = bpy.data.curves.new('BezierCurve.001', 'CURVE')
cu_beziercurve_001.dimensions = '3D'
_sp = cu_beziercurve_001.splines.new('BEZIER'); _sp.bezier_points.add(2)
_sp.bezier_points.foreach_set('co', [0.02707, 0.004223, -0.02544, 0.295, 0.009109, 0.7586, 0.2675, -0.001378, 0.6568])
_sp.bezier_points.foreach_set('handle_left', [0.01307, 0.004698, -0.07019, 0.2562, 0.01623, 0.7127, 0.2917, -0.009176, 0.7348])
_sp.bezier_points.foreach_set('handle_right', [0.1129, 0.001312, 0.2488, 0.3341, 0.001943, 0.8048, 0.2531, 0.003246, 0.6105])
for _p, _l, _r in zip(_sp.bezier_points, ['ALIGNED', 'ALIGNED', 'ALIGNED'], ['ALIGNED', 'ALIGNED', 'ALIGNED']): _p.handle_left_type = _l; _p.handle_right_type = _r
_sp.order_u = 0
_sp.order_v = 0
cu_beziercurve_001.use_path = True
cu_beziercurve_001.use_path_clamp = True
cu_beziercurve_001.bevel_resolution = 3
cu_beziercurve_001.bevel_depth = 0.007
cu_beziercurve_001.fill_mode = 'FULL'

# ---- objects
ob_filamentcurve = bpy.data.objects.new('FilamentCurve', cu_beziercurve_006)
ob_circle = bpy.data.objects.new('Circle', me_circle_001)
ob_cube = bpy.data.objects.new('Cube', me_cube_001)
ob_beziercurve_001 = bpy.data.objects.new('BezierCurve.001', cu_beziercurve_002)
ob_beziercurve = bpy.data.objects.new('BezierCurve', cu_beziercurve_001)
ob_cylinder = bpy.data.objects.new('Cylinder', me_cylinder)
ob_bayonet = bpy.data.objects.new('Bayonet', me_sphere_004)
ob_bulb = bpy.data.objects.new('Bulb', me_sphere)

# ---- transforms, parenting, visibility, modifiers, constraints
ob_filamentcurve.location = (-0.4014, -0.002961, 0.04938)
ob_filamentcurve.lineart.crease_threshold = 0.0
ob_circle.location = (-0.4014, -0.002961, 0.04938)
ob_circle.rotation_euler = (-0.0001002, 4.71, 0.0001001)
ob_circle.scale = (-0.004246, -0.004246, -0.004246)
ob_circle.lineart.crease_threshold = 0.0
_m = ob_circle.modifiers.new('Screw', 'SCREW')
_m.iterations = 47
_m.screw_offset = 4.1
_m.merge_threshold = 0.0
_m = ob_circle.modifiers.new('Curve', 'CURVE')
_m.object = ob_filamentcurve
ob_cube.location = (-2.608e-08, 1.797e-07, -0.6132)
ob_cube.scale = (0.5436, 0.5436, 0.5436)
ob_cube.hide_render = True
ob_cube.lineart.crease_threshold = 0.0
_m = ob_cube.modifiers.new('Subsurf', 'SUBSURF')
_m.uv_smooth = 'PRESERVE_CORNERS'
_m.quality = 2
_m.levels = 2
_m.show_only_control_edges = False
ob_beziercurve_001.location = (-0.06663, -0.005928, -0.6251)
ob_beziercurve_001.lineart.crease_threshold = 0.0
_m = ob_beziercurve_001.modifiers.new('Mirror', 'MIRROR')
_m.mirror_object = ob_cube
ob_beziercurve.location = (0.1061, -0.005928, -0.7185)
ob_beziercurve.lineart.crease_threshold = 0.0
_m = ob_beziercurve.modifiers.new('Mirror', 'MIRROR')
_m.mirror_object = ob_cube
ob_cylinder.location = (0.03987, 1.797e-07, -1.971)
ob_cylinder.rotation_euler = (-1.344e-07, 1.571, 0.0)
ob_cylinder.scale = (0.0345, 0.0345, 0.0345)
ob_cylinder.lineart.crease_threshold = 0.0
ob_bayonet.location = (-2.608e-08, 1.797e-07, -1.802)
ob_bayonet.lineart.crease_threshold = 0.0
_m = ob_bayonet.modifiers.new('Subsurf', 'SUBSURF')
_m.uv_smooth = 'PRESERVE_CORNERS'
_m.quality = 2
_m.levels = 2
_m.show_only_control_edges = False
ob_bulb.location = (0.0, 0.0, 0.0)
ob_bulb.lineart.crease_threshold = 0.0
_m = ob_bulb.modifiers.new('Subsurf', 'SUBSURF')
_m.uv_smooth = 'PRESERVE_CORNERS'
_m.quality = 2
_m.levels = 2
_m.show_only_control_edges = False

# ---- collection membership
col_collection_1.objects.link(ob_filamentcurve)
col_collection_1.objects.link(ob_circle)
col_collection_1.objects.link(ob_cube)
col_collection_1.objects.link(ob_beziercurve_001)
col_collection_1.objects.link(ob_beziercurve)
col_collection_1.objects.link(ob_cylinder)
col_collection_1.objects.link(ob_bayonet)
col_collection_1.objects.link(ob_bulb)

# ---- scene / render settings (as saved in the file)
scene.frame_start = 1; scene.frame_end = 250; scene.frame_set(1)
scene.render.engine = 'CYCLES'
scene.render.resolution_percentage = 50
scene.render.dither_intensity = 0.0
scene.cycles.use_denoising = False
scene.cycles.samples = 128
scene.cycles.sampling_pattern = 'TABULATED_SOBOL'
scene.cycles.light_sampling_threshold = 0.0
scene.cycles.use_adaptive_sampling = False
scene.cycles.use_light_tree = False
scene.cycles.blur_glossy = 0.0
scene.cycles.sample_clamp_indirect = 0.0
scene.view_settings.view_transform = 'Standard'
bpy.context.view_layer.update()

# ---- added for rendering (the .blend has no active camera and no usable light): camera, sun
cam_auto = bpy.data.cameras.new('AutoCamera')
cam_auto.lens = 50.0
cam_auto.sensor_width = 36.0
cam_auto.clip_end = 1000.0
ob_auto_camera = bpy.data.objects.new('AutoCamera', cam_auto)
scene.collection.objects.link(ob_auto_camera)
ob_auto_camera.location = (4.36921, -5.248, 2.97683)
ob_auto_camera.rotation_euler = (1.09748, -7.21219e-08, 0.694738)
scene.camera = ob_auto_camera
light_auto_sun = bpy.data.lights.new('AutoSun', 'SUN')
light_auto_sun.energy = 3.0
light_auto_sun.angle = 0.0523599
ob_auto_sun = bpy.data.objects.new('AutoSun', light_auto_sun)
scene.collection.objects.link(ob_auto_sun)
ob_auto_sun.rotation_euler = (0.872665, 0.174533, 0.523599)
bpy.context.view_layer.update()
